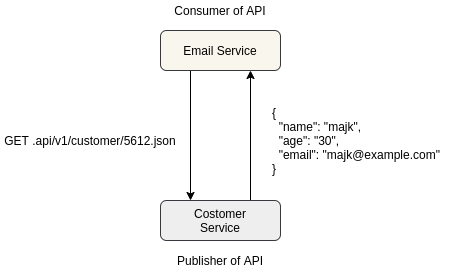

The diagram above was exported from draw.io. Its source (the exported page's mxGraphModel, read from the mxfile embedded in the PNG):
<mxGraphModel dx="931" dy="500" grid="1" gridSize="10" guides="1" tooltips="1" connect="1" arrows="1" fold="1" page="1" pageScale="1" pageWidth="850" pageHeight="1100" math="0" shadow="0">
  <root>
    <mxCell id="0" />
    <mxCell id="1" parent="0" />
    <mxCell id="42_F3M8g1e_Hh32xBwvF-12" style="edgeStyle=orthogonalEdgeStyle;rounded=0;orthogonalLoop=1;jettySize=auto;html=1;exitX=0.75;exitY=0;exitDx=0;exitDy=0;entryX=0.75;entryY=1;entryDx=0;entryDy=0;" edge="1" parent="1" source="42_F3M8g1e_Hh32xBwvF-1" target="42_F3M8g1e_Hh32xBwvF-2">
      <mxGeometry relative="1" as="geometry" />
    </mxCell>
    <mxCell id="42_F3M8g1e_Hh32xBwvF-1" value="Costomer&lt;br&gt;Service" style="rounded=1;whiteSpace=wrap;html=1;fillColor=#eeeeee;strokeColor=#36393d;" vertex="1" parent="1">
      <mxGeometry x="320" y="210" width="120" height="40" as="geometry" />
    </mxCell>
    <mxCell id="42_F3M8g1e_Hh32xBwvF-11" style="edgeStyle=orthogonalEdgeStyle;rounded=0;orthogonalLoop=1;jettySize=auto;html=1;exitX=0.25;exitY=1;exitDx=0;exitDy=0;entryX=0.25;entryY=0;entryDx=0;entryDy=0;" edge="1" parent="1" source="42_F3M8g1e_Hh32xBwvF-2" target="42_F3M8g1e_Hh32xBwvF-1">
      <mxGeometry relative="1" as="geometry" />
    </mxCell>
    <mxCell id="42_F3M8g1e_Hh32xBwvF-2" value="Email Service" style="rounded=1;whiteSpace=wrap;html=1;fillColor=#f9f7ed;strokeColor=#36393d;" vertex="1" parent="1">
      <mxGeometry x="320" y="40" width="120" height="40" as="geometry" />
    </mxCell>
    <mxCell id="42_F3M8g1e_Hh32xBwvF-8" value="Publisher of API" style="text;html=1;strokeColor=none;fillColor=none;align=center;verticalAlign=middle;whiteSpace=wrap;rounded=0;" vertex="1" parent="1">
      <mxGeometry x="335" y="260" width="90" height="20" as="geometry" />
    </mxCell>
    <mxCell id="42_F3M8g1e_Hh32xBwvF-10" value="Consumer of API" style="text;html=1;strokeColor=none;fillColor=none;align=center;verticalAlign=middle;whiteSpace=wrap;rounded=0;" vertex="1" parent="1">
      <mxGeometry x="330" y="10" width="100" height="20" as="geometry" />
    </mxCell>
    <mxCell id="42_F3M8g1e_Hh32xBwvF-13" value="{&lt;br&gt;&amp;nbsp; &quot;name&quot;: &quot;majk&quot;,&lt;br&gt;&amp;nbsp; &quot;age&quot;: &quot;30&quot;,&lt;br&gt;&amp;nbsp; &quot;email&quot;: &quot;majk@example.com&quot;&lt;br&gt;}" style="text;html=1;strokeColor=none;fillColor=none;align=left;verticalAlign=middle;whiteSpace=wrap;rounded=0;" vertex="1" parent="1">
      <mxGeometry x="430" y="110" width="185" height="80" as="geometry" />
    </mxCell>
    <mxCell id="42_F3M8g1e_Hh32xBwvF-14" value="GET .api/v1/customer/5612.json" style="text;html=1;strokeColor=none;fillColor=none;align=center;verticalAlign=middle;whiteSpace=wrap;rounded=0;" vertex="1" parent="1">
      <mxGeometry x="160" y="140" width="180" height="20" as="geometry" />
    </mxCell>
  </root>
</mxGraphModel>